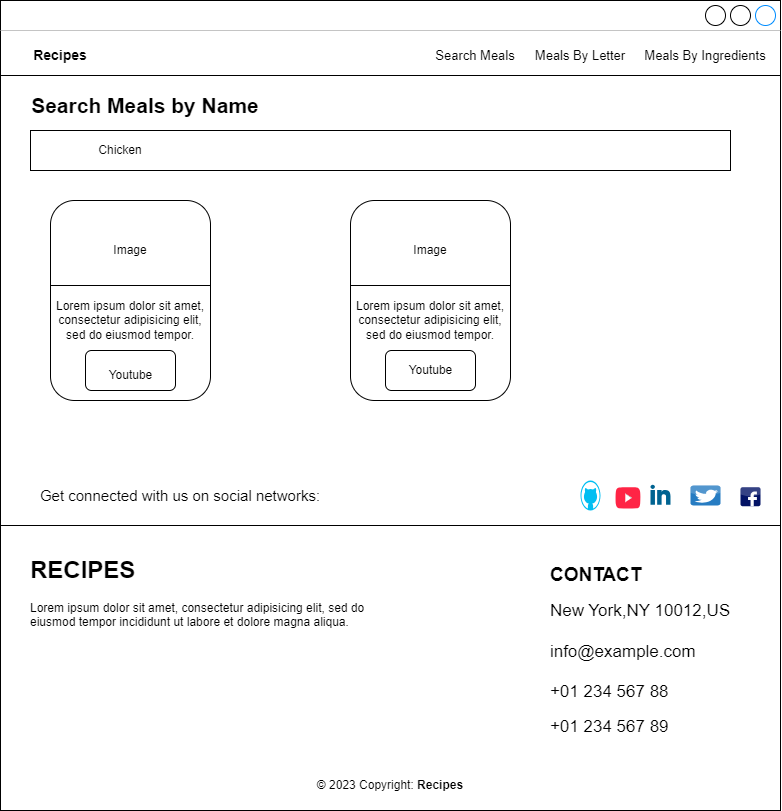

The diagram above was exported from draw.io. Its source (the exported page's mxGraphModel, read from the mxfile embedded in the PNG):
<mxGraphModel dx="858" dy="636" grid="1" gridSize="10" guides="1" tooltips="1" connect="1" arrows="1" fold="1" page="1" pageScale="1" pageWidth="850" pageHeight="100" math="0" shadow="0">
  <root>
    <mxCell id="0" />
    <mxCell id="1" parent="0" />
    <mxCell id="q9I1m_Ig145-6mDzW3iN-1" value="" style="strokeWidth=1;shadow=0;dashed=0;align=center;html=1;shape=mxgraph.mockup.containers.window;align=left;verticalAlign=top;spacingLeft=8;strokeColor2=#008cff;strokeColor3=#c4c4c4;fontColor=#666666;mainText=;fontSize=17;labelBackgroundColor=none;whiteSpace=wrap;" vertex="1" parent="1">
      <mxGeometry x="20" y="-40" width="780" height="810" as="geometry" />
    </mxCell>
    <mxCell id="g_qGZY0mawHAjw-rwOvO-1" value="&lt;font style=&quot;font-size: 14px;&quot;&gt;&lt;b&gt;Recipes&lt;/b&gt;&lt;/font&gt;" style="text;html=1;strokeColor=none;fillColor=none;align=center;verticalAlign=middle;whiteSpace=wrap;rounded=0;" vertex="1" parent="1">
      <mxGeometry x="50" width="60" height="30" as="geometry" />
    </mxCell>
    <mxCell id="TLUdOtzurBnfzAMEN05K-1" value="&lt;font style=&quot;font-size: 13px;&quot;&gt;Search Meals&lt;/font&gt;" style="text;html=1;strokeColor=none;fillColor=none;align=center;verticalAlign=middle;whiteSpace=wrap;rounded=0;" vertex="1" parent="1">
      <mxGeometry x="450" width="90" height="30" as="geometry" />
    </mxCell>
    <mxCell id="iD0Pz56BqR4Zc5q7LvCm-1" value="" style="line;strokeWidth=1;rotatable=0;dashed=0;labelPosition=right;align=left;verticalAlign=middle;spacingTop=0;spacingLeft=6;points=[];portConstraint=eastwest;" vertex="1" parent="1">
      <mxGeometry x="20" y="30" width="780" height="10" as="geometry" />
    </mxCell>
    <mxCell id="NgxmkalW7TGqQS-gE8Kx-1" value="&lt;font style=&quot;font-size: 13px;&quot;&gt;Meals By Ingredients&lt;/font&gt;" style="text;html=1;strokeColor=none;fillColor=none;align=center;verticalAlign=middle;whiteSpace=wrap;rounded=0;" vertex="1" parent="1">
      <mxGeometry x="660" width="130" height="30" as="geometry" />
    </mxCell>
    <mxCell id="H7QjPm1Py-uOsp40bTQ0-1" value="&lt;font style=&quot;font-size: 13px;&quot;&gt;Meals By Letter&lt;/font&gt;" style="text;html=1;strokeColor=none;fillColor=none;align=center;verticalAlign=middle;whiteSpace=wrap;rounded=0;" vertex="1" parent="1">
      <mxGeometry x="550" width="100" height="30" as="geometry" />
    </mxCell>
    <mxCell id="q3J2zQzqJbFHmar-YI2l-1" value="&lt;font style=&quot;font-size: 21px;&quot;&gt;&lt;b&gt;Search Meals by Name&lt;/b&gt;&lt;/font&gt;" style="text;html=1;strokeColor=none;fillColor=none;align=center;verticalAlign=middle;whiteSpace=wrap;rounded=0;" vertex="1" parent="1">
      <mxGeometry x="50" y="50" width="230" height="30" as="geometry" />
    </mxCell>
    <mxCell id="N4465ZKD4Jt9yBCrfYKN-1" value="" style="rounded=0;whiteSpace=wrap;html=1;" vertex="1" parent="1">
      <mxGeometry x="50" y="90" width="700" height="40" as="geometry" />
    </mxCell>
    <mxCell id="IKPI7v5gO8esi3yOCXfD-1" value="Chicken" style="text;html=1;strokeColor=none;fillColor=none;align=center;verticalAlign=middle;whiteSpace=wrap;rounded=0;" vertex="1" parent="1">
      <mxGeometry x="70" y="95" width="140" height="30" as="geometry" />
    </mxCell>
    <mxCell id="vgwtZmsA3r2xa8opcskc-1" value="" style="rounded=1;whiteSpace=wrap;html=1;" vertex="1" parent="1">
      <mxGeometry x="70" y="160" width="160" height="200" as="geometry" />
    </mxCell>
    <mxCell id="yjCaCYx1ahEt-a3H6hdp-1" value="" style="rounded=1;whiteSpace=wrap;html=1;" vertex="1" parent="1">
      <mxGeometry x="370" y="160" width="160" height="200" as="geometry" />
    </mxCell>
    <mxCell id="phmnVy_qfo4vzHSLD83H-1" value="Lorem ipsum dolor sit amet, consectetur adipisicing elit, sed do eiusmod tempor." style="text;html=1;strokeColor=none;fillColor=none;align=center;verticalAlign=middle;whiteSpace=wrap;rounded=0;" vertex="1" parent="1">
      <mxGeometry x="70" y="260" width="160" height="40" as="geometry" />
    </mxCell>
    <mxCell id="nDnoOmV-jDw0YI8gwH5r-1" value="" style="rounded=1;whiteSpace=wrap;html=1;" vertex="1" parent="1">
      <mxGeometry x="105" y="310" width="90" height="40" as="geometry" />
    </mxCell>
    <mxCell id="n2CaPqBJsfLJtaA5RQ3E-1" value="Youtube" style="text;html=1;strokeColor=none;fillColor=none;align=center;verticalAlign=middle;whiteSpace=wrap;rounded=0;" vertex="1" parent="1">
      <mxGeometry x="112.5" y="320" width="75" height="30" as="geometry" />
    </mxCell>
    <mxCell id="7yWxUnzS85tDaD6XeNM7-1" value="" style="line;strokeWidth=1;rotatable=0;dashed=0;labelPosition=right;align=left;verticalAlign=middle;spacingTop=0;spacingLeft=6;points=[];portConstraint=eastwest;" vertex="1" parent="1">
      <mxGeometry x="70" y="240" width="160" height="10" as="geometry" />
    </mxCell>
    <mxCell id="2BFDJBxYFVShq0EBIioQ-1" value="Image" style="text;html=1;strokeColor=none;fillColor=none;align=center;verticalAlign=middle;whiteSpace=wrap;rounded=0;" vertex="1" parent="1">
      <mxGeometry x="120" y="195" width="60" height="30" as="geometry" />
    </mxCell>
    <mxCell id="2BFDJBxYFVShq0EBIioQ-3" value="" style="rounded=1;whiteSpace=wrap;html=1;" vertex="1" parent="1">
      <mxGeometry x="405" y="310" width="90" height="40" as="geometry" />
    </mxCell>
    <mxCell id="2BFDJBxYFVShq0EBIioQ-5" value="Youtube" style="text;html=1;strokeColor=none;fillColor=none;align=center;verticalAlign=middle;whiteSpace=wrap;rounded=0;" vertex="1" parent="1">
      <mxGeometry x="412.5" y="315" width="75" height="30" as="geometry" />
    </mxCell>
    <mxCell id="Z_viO6ErA3mJE85NPDva-1" value="" style="line;strokeWidth=1;rotatable=0;dashed=0;labelPosition=right;align=left;verticalAlign=middle;spacingTop=0;spacingLeft=6;points=[];portConstraint=eastwest;" vertex="1" parent="1">
      <mxGeometry x="370" y="240" width="160" height="10" as="geometry" />
    </mxCell>
    <mxCell id="Z_viO6ErA3mJE85NPDva-2" value="Image" style="text;html=1;strokeColor=none;fillColor=none;align=center;verticalAlign=middle;whiteSpace=wrap;rounded=0;" vertex="1" parent="1">
      <mxGeometry x="420" y="195" width="60" height="30" as="geometry" />
    </mxCell>
    <mxCell id="Z_viO6ErA3mJE85NPDva-3" value="Lorem ipsum dolor sit amet, consectetur adipisicing elit, sed do eiusmod tempor." style="text;html=1;strokeColor=none;fillColor=none;align=center;verticalAlign=middle;whiteSpace=wrap;rounded=0;" vertex="1" parent="1">
      <mxGeometry x="370" y="260" width="160" height="40" as="geometry" />
    </mxCell>
    <mxCell id="BtwwBoCUN_Sz2s5Elyvn-1" value="" style="line;strokeWidth=1;rotatable=0;dashed=0;labelPosition=right;align=left;verticalAlign=middle;spacingTop=0;spacingLeft=6;points=[];portConstraint=eastwest;" vertex="1" parent="1">
      <mxGeometry x="20" y="480" width="780" height="10" as="geometry" />
    </mxCell>
    <mxCell id="QCNsse7FEelHSpeB5ikB-1" value="&lt;font style=&quot;font-size: 15px;&quot;&gt;Get connected with us on social networks:&lt;/font&gt;" style="text;html=1;strokeColor=none;fillColor=none;align=center;verticalAlign=middle;whiteSpace=wrap;rounded=0;" vertex="1" parent="1">
      <mxGeometry x="50" y="440" width="300" height="30" as="geometry" />
    </mxCell>
    <mxCell id="EAHoj5DY_LksjIAucbwn-1" value="&lt;h1&gt;RECIPES&lt;/h1&gt;&lt;p&gt;Lorem ipsum dolor sit amet, consectetur adipisicing elit, sed do eiusmod tempor incididunt ut labore et dolore magna aliqua.&lt;/p&gt;" style="text;html=1;strokeColor=none;fillColor=none;spacing=5;spacingTop=-20;whiteSpace=wrap;overflow=hidden;rounded=0;" vertex="1" parent="1">
      <mxGeometry x="45" y="510" width="380" height="120" as="geometry" />
    </mxCell>
    <mxCell id="SvTEpWFVmIITMdEa9TWK-1" value="&lt;div style=&quot;text-align: left;&quot;&gt;&lt;span style=&quot;background-color: initial;&quot;&gt;&lt;b style=&quot;&quot;&gt;&lt;font style=&quot;font-size: 19px;&quot;&gt;CONTACT&lt;/font&gt;&lt;/b&gt;&lt;/span&gt;&lt;/div&gt;&lt;br&gt;&lt;div style=&quot;text-align: left;&quot;&gt;&lt;span style=&quot;font-size: 17px; background-color: initial;&quot;&gt;New York,NY 10012,US&lt;/span&gt;&lt;/div&gt;&lt;font style=&quot;&quot;&gt;&lt;div style=&quot;text-align: left;&quot;&gt;&lt;span style=&quot;font-size: 17px;&quot;&gt;&lt;br&gt;&lt;/span&gt;&lt;/div&gt;&lt;/font&gt;&lt;font style=&quot;&quot;&gt;&lt;div style=&quot;font-size: 17px; text-align: left;&quot;&gt;&lt;span style=&quot;background-color: initial;&quot;&gt;info@example.com&lt;/span&gt;&lt;/div&gt;&lt;div style=&quot;text-align: left;&quot;&gt;&lt;span style=&quot;font-size: 17px;&quot;&gt;&lt;br&gt;&lt;/span&gt;&lt;/div&gt;&lt;span style=&quot;font-size: 17px;&quot;&gt;&lt;div style=&quot;text-align: left;&quot;&gt;&lt;span style=&quot;background-color: initial;&quot;&gt;+01 234 567 88&lt;/span&gt;&lt;/div&gt;&lt;/span&gt;&lt;div style=&quot;text-align: left;&quot;&gt;&lt;br&gt;&lt;/div&gt;&lt;span style=&quot;font-size: 17px;&quot;&gt;&lt;div style=&quot;text-align: left;&quot;&gt;&lt;span style=&quot;background-color: initial;&quot;&gt;+01 234 567 89&lt;/span&gt;&lt;/div&gt;&lt;/span&gt;&lt;/font&gt;" style="text;html=1;strokeColor=none;fillColor=none;align=center;verticalAlign=middle;whiteSpace=wrap;rounded=0;" vertex="1" parent="1">
      <mxGeometry x="540" y="520" width="240" height="180" as="geometry" />
    </mxCell>
    <mxCell id="lVA4v_hJ1Q8Hnz7-WTFk-1" value="© 2023 Copyright:&amp;nbsp;&lt;b&gt;Recipes&lt;/b&gt;" style="text;html=1;strokeColor=none;fillColor=none;align=center;verticalAlign=middle;whiteSpace=wrap;rounded=0;" vertex="1" parent="1">
      <mxGeometry x="315" y="730" width="190" height="30" as="geometry" />
    </mxCell>
    <mxCell id="OXt1q4vXaUvrkx4qlUNW-1" value="" style="verticalLabelPosition=bottom;html=1;verticalAlign=top;align=center;strokeColor=none;fillColor=#00BEF2;shape=mxgraph.azure.github_code;pointerEvents=1;" vertex="1" parent="1">
      <mxGeometry x="600" y="440" width="20" height="30" as="geometry" />
    </mxCell>
    <mxCell id="QikwP-bIS1wythW1cM9X-1" value="" style="dashed=0;outlineConnect=0;html=1;align=center;labelPosition=center;verticalLabelPosition=bottom;verticalAlign=top;shape=mxgraph.weblogos.youtube_2;fillColor=#ff2445;gradientColor=none;fillStyle=auto;" vertex="1" parent="1">
      <mxGeometry x="635" y="446.75" width="25" height="21.5" as="geometry" />
    </mxCell>
    <mxCell id="2KIYfwFNSy6s9dLWYWeD-1" value="" style="dashed=0;outlineConnect=0;html=1;align=center;labelPosition=center;verticalLabelPosition=bottom;verticalAlign=top;shape=mxgraph.weblogos.linkedin;fillColor=#006391;gradientColor=none;" vertex="1" parent="1">
      <mxGeometry x="670" y="444.25" width="20" height="20" as="geometry" />
    </mxCell>
    <mxCell id="ReqJS2Fw5UZ8u4lTx2rR-1" value="" style="dashed=0;outlineConnect=0;html=1;align=center;labelPosition=center;verticalLabelPosition=bottom;verticalAlign=top;shape=mxgraph.webicons.facebook;fillColor=#031365;gradientColor=none;" vertex="1" parent="1">
      <mxGeometry x="760" y="446.75" width="20" height="19" as="geometry" />
    </mxCell>
    <mxCell id="oO2tbbQRcafoJBf5nTuI-1" value="" style="dashed=0;outlineConnect=0;html=1;align=center;labelPosition=center;verticalLabelPosition=bottom;verticalAlign=top;shape=mxgraph.webicons.twitter;fillColor=#277cc2;gradientColor=none;" vertex="1" parent="1">
      <mxGeometry x="710" y="445" width="30" height="20" as="geometry" />
    </mxCell>
  </root>
</mxGraphModel>